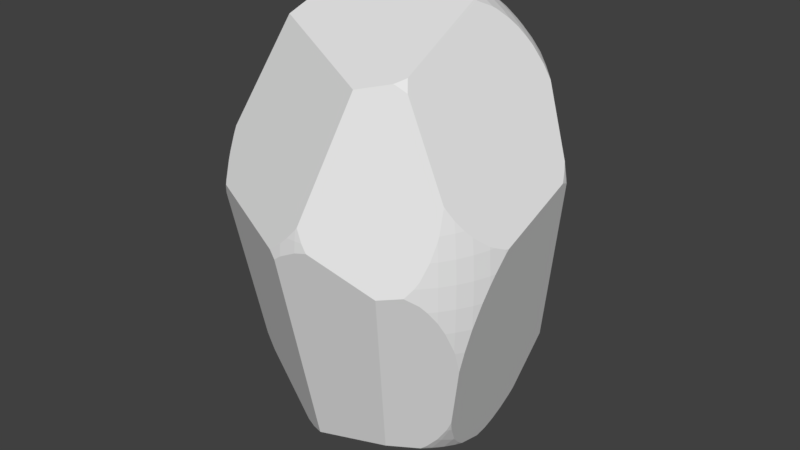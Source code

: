 # Source: Big_Rock_1.blend  (saved by Blender 2.79.0; exported with 4.5.12 LTS)
import bpy
from mathutils import Matrix  # noqa: F401  (used for matrix-valued properties, if any)

bpy.ops.wm.read_factory_settings(use_empty=True)
scene = bpy.context.scene
scene.name = 'Scene'

# ---- collections
col_collection_1 = bpy.data.collections.new('Collection 1'); scene.collection.children.link(col_collection_1)

# ---- materials (node trees are filled in below, after node groups)
mat_material = bpy.data.materials.new('Material')
mat_material.alpha_threshold = 0.0
mat_material.use_transparent_shadow = False
mat_material.roughness = 0.5
mat_material.line_color = (0.0, 0.0, 0.0, 1.0)

# ---- material node trees

# ---- world
world_world = bpy.data.worlds.new('World'); scene.world = world_world
world_world.color = (0.05088, 0.05088, 0.05088)
world_world.use_sun_shadow = False
world_world.sun_shadow_jitter_overblur = 0.0
world_world.cycles.sampling_method = 'MANUAL'

# ---- meshes
me_cube = bpy.data.meshes.new('Cube')
me_cube.from_pydata([(-3.027, 0.1582, -11.95), (-3.797, 0.1582, -11.58), (-5.867, 0.1582, -9.84), (-0.5995, 2.586, -11.95), (4.006, 0.9115, -10.48), (3.27, 1.68, -10.92), (3.951, 1.654, -10.35), (0.1956, 2.575, -11.9), (2.494, 2.463, -11.14), (3.203, 2.416, -10.69), (3.869, 2.374, -10.14), (4.216, -3.325, -8.912), (-1.407, 1.783, -12.17), (-1.395, 2.575, -11.9), (-2.207, 1.765, -12.01), (-2.181, 2.548, -11.75), (-3.016, 0.9532, -11.9), (-2.989, 1.74, -11.75), (-3.782, 0.9387, -11.53), (-4.515, 0.9242, -11.06), (-5.205, 0.9115, -10.48), (-0.5995, 2.586, 11.81), (-0.5995, 3.355, 11.44), (-0.5995, 4.091, 10.97), (0.1956, 2.575, 11.76), (0.181, 3.341, 11.39), (0.1665, 4.073, 10.92), (0.982, 2.548, 11.61), (0.9525, 3.305, 11.25), (0.9225, 4.028, 10.78), (1.79, 1.74, 11.61), (1.751, 2.509, 11.36), (1.706, 3.252, 11.0), (1.658, 3.961, 10.55), (2.547, 1.71, 11.25), (2.494, 2.463, 11.0), (2.432, 3.189, 10.66), (2.364, 3.879, 10.23), (2.303, 4.524, 9.709), (3.203, 2.416, 10.55), (3.121, 3.122, 10.23), (3.03, 3.788, 9.836), (2.946, 4.407, 9.351), (3.767, 3.061, 9.709), (3.65, 3.704, 9.351), (3.537, 4.295, 8.919), (4.216, 3.642, 8.773), (4.067, 4.205, 8.409), (-3.782, 0.9387, 11.39), (-4.515, 0.9242, 10.92), (-2.989, 1.74, 11.61), (-3.746, 1.71, 11.25), (-4.469, 1.68, 10.78), (-1.395, 2.575, 11.76), (-2.181, 2.548, 11.61), (-2.95, 2.509, 11.36), (-3.693, 2.463, 11.0), (-4.402, 2.416, 10.55), (-1.38, 3.341, 11.39), (-2.151, 3.305, 11.25), (-2.905, 3.252, 11.0), (-3.631, 3.189, 10.66), (-4.32, 3.122, 10.23), (-4.966, 3.061, 9.709), (-1.365, 4.073, 10.92), (-2.121, 4.028, 10.78), (6.591, -3.774, -0.06944), (6.213, -4.468, -0.06944), (5.766, -5.11, -0.06944), (6.844, 2.509, 3.539), (6.869, -3.025, 1.129), (6.56, -3.757, 1.106), (6.183, -4.447, 1.087), (5.738, -5.087, 1.073), (6.773, -2.988, 2.313), (6.469, -3.712, 2.267), (6.098, -4.393, 2.226), (5.659, -5.024, 2.197), (5.959, -4.311, 3.332), (6.56, -3.757, -1.245), (5.162, -3.325, -7.46), (6.183, -4.447, -1.226), (0.2083, -7.723, 2.425), (-6.733, -2.027, -7.874), (-6.565, -2.7, -7.683), (-6.361, -3.325, -7.46), (-7.158, -4.311, 3.332), (-6.733, -4.927, 3.284), (-7.158, 4.627, 3.332), (4.897, -2.681, -8.506), (4.722, -3.299, -8.237), (5.226, -5.667, 1.067), (4.722, 3.616, 8.099), (-0.5995, 4.469, 10.65), (0.1596, 4.447, 10.61), (0.905, 4.478, 10.4), (1.621, 4.557, 10.06), (2.29, 4.698, 9.528), (2.893, 4.887, 8.862), (1.829, 4.595, 9.908), (-1.357, 4.548, 10.52), (-0.5995, 2.221, 11.94), (0.2022, 2.161, 11.9), (2.656, 0.9373, 11.35), (1.489, 1.75, 11.71), (1.001, 1.959, 11.81), (1.795, 1.592, 11.64), (2.58, 1.011, 11.38), (-4.35, 0.1582, 11.09), (-1.402, 2.138, 11.91), (-3.736, 0.9396, 11.42), (-2.202, 1.915, 11.82), (-2.553, 1.754, 11.76), (-2.997, 1.51, 11.65), (-3.783, 0.8932, 11.4), (2.913, -4.392, 9.044), (3.167, -4.049, 9.189), (-0.5995, -7.837, 1.472), (0.2123, -7.769, 1.873), (4.276, 0.1582, -10.26), (0.2012, 2.223, -12.02), (3.79, 0.9154, -10.66), (0.9913, 2.263, -11.84), (2.868, 1.697, -11.18), (1.769, 2.15, -11.61), (2.535, 1.884, -11.33), (3.287, 1.409, -10.97), (4.014, 0.6233, -10.5), (4.572, -2.025, -9.367), (4.418, -2.698, -9.151), (4.154, -3.332, -8.976), (4.281, -3.045, -9.053), (-2.908, 0.1582, -11.99), (-3.024, -0.05914, -11.94), (-2.551, -4.341, -10.21), (-0.5995, 2.028, -12.14), (-1.409, 1.65, -12.19), (-2.284, 0.965, -12.15), (-1.155, 1.786, -12.18), (-2.223, 1.026, -12.15), (2.89, 0.9326, 11.2), (3.174, 1.684, 10.84), (3.577, 2.392, 10.24), (4.122, 3.034, 9.337), (3.255, 1.848, 10.73), (3.818, 2.718, 9.853), (4.318, 3.2, 8.995), (3.229, -4.037, 9.144), (6.916, 2.178, 3.564), (6.759, 2.492, 3.962), (6.85, -2.74, 2.328), (7.03, -2.237, 2.111), (6.157, -3.944, 3.367), (6.754, -2.982, 2.452), (5.583, -4.484, 4.354), (6.368, -3.667, 3.026), (5.866, -4.26, 3.857), (4.769, 3.449, 8.171), (3.2, -3.987, 9.216), (2.833, 0.7155, 11.25), (-4.51, 0.1582, 10.98), (-4.56, 0.9233, 10.88), (-4.675, 1.672, 10.61), (-4.846, 2.388, 10.18), (-5.077, 3.053, 9.593), (-4.526, 0.4261, 10.95), (-4.997, 2.85, 9.798), (-7.291, -4.065, 3.355), (-6.906, -4.303, 4.375), (-7.032, -4.242, 4.04), (-7.418, 4.146, 3.378), (-4.515, -0.1478, 10.96), (-0.5995, -7.787, 2.07), (0.203, -7.652, 2.928), (-0.2301, -7.741, 2.431), (-6.581, -5.099, 3.279), (-6.762, -4.514, 4.351), (-6.672, -4.881, 3.66), (-6.319, -5.561, 2.519), (-4.848, -2.454, 9.964), (-6.776, -4.329, 4.721), (-6.876, -2.037, -7.555), (-2.859, 3.933, 10.57), (-3.594, 3.562, 10.43), (-2.804, 3.966, 10.57), (-4.298, 3.284, 10.14), (-4.958, 3.106, 9.685), (-6.986, 4.877, 3.312), (-7.064, 4.576, 3.86), (-2.106, 4.439, 10.44), (-1.857, 4.636, 10.33), (-7.083, 4.366, 4.285), (-5.096, 3.089, 9.544), (3.485, 4.602, 8.624), (6.808, 2.625, 3.528), (4.956, 3.629, 7.686), (4.65, 3.824, 7.988), (3.008, 4.934, 8.701), (5.119, 3.527, 7.499), (6.613, 2.706, 4.311), (4.282, 0.1582, -10.25), (4.197, 0.9087, -10.28), (4.147, 1.648, -10.14), (4.129, 2.361, -9.861), (4.142, 3.033, -9.456), (4.745, -2.021, -9.132), (6.863, 2.513, 3.402), (6.766, -3.359, -0.06944), (6.953, -2.758, 1.136), (6.882, -3.03, 0.655), (6.564, -3.748, -1.245), (6.346, -3.937, -2.392), (4.973, -2.684, -8.372), (6.557, -3.756, -1.281), (5.298, -3.348, -7.146), (5.206, -3.19, -7.509), (4.924, -2.559, -8.547), (4.608, -1.531, -9.544), (4.287, 0.1261, -10.24), (7.05, -2.242, 1.87), (7.073, -2.056, 2.076), (6.929, 2.142, 3.528), (6.839, 2.617, 3.339), (4.122, -3.68, -8.683), (5.468, -5.447, -0.06944), (5.931, -4.81, -1.218), (6.127, -4.34, -2.368), (6.11, -4.401, -2.201), (5.752, -5.098, -0.6341), (5.11, -3.448, -7.411), (4.644, -3.525, -8.118), (5.244, -5.685, 0.2549), (2.465, -4.654, -8.886), (3.863, -3.783, -8.876), (5.367, -3.452, -6.867), (6.13, -4.004, -3.468), (2.907, -4.45, 8.984), (5.437, -5.276, 2.192), (5.577, -4.865, 3.289), (5.531, -4.561, 4.345), (5.561, -4.948, 3.046), (5.058, -5.815, 1.069), (0.5478, -7.679, 2.413), (5.207, -5.648, 1.367), (2.833, -4.48, 9.007), (0.7921, -7.682, 2.006), (5.509, -4.527, 4.49), (3.426, -4.28, 8.685), (1.439, -5.289, 8.673), (0.2735, -7.628, 3.027), (3.72, -6.69, 0.4288), (4.746, -6.11, 0.6283), (-2.811, -4.389, -10.05), (-6.346, -3.36, -7.446), (-6.378, -5.567, 2.186), (-0.9521, -7.844, 1.206), (-2.164, -4.704, -9.984), (-6.349, -5.591, 2.23), (-6.228, -5.675, 2.351), (-1.236, -7.801, 1.584), (-1.205, -5.247, -9.549), (-6.839, -2.73, -7.067), (-6.581, -3.362, -6.951), (-7.205, -4.339, 2.956), (-6.847, -5.015, 2.296), (-7.378, -3.977, 3.127), (-8.084, -1.883, 1.33), (-6.851, -2.703, -7.064), (-6.808, -5.08, 2.196), (-6.649, -5.328, 1.691), (-6.579, -3.367, -6.948), (-6.072, 0.1582, -9.563), (-6.602, -1.314, -8.469), (-6.788, -1.713, -7.94), (-7.243, 4.786, 2.223), (-7.283, 4.701, 2.335), (-7.559, 4.006, 2.994), (-6.888, -1.891, -7.616), (-8.217, -0.6181, 1.03), (-7.207, 4.838, 2.22), (-3.289, 6.876, 3.705), (-6.909, 5.061, 3.014), (-0.3206, 7.936, 0.03139), (-7.223, 4.824, 2.161), (0.1941, 2.655, -11.86), (0.983, 2.518, -11.76), (0.75, 2.556, -11.79), (1.752, 2.484, -11.5), (1.922, 2.498, -11.41), (2.486, 2.557, -11.1), (3.165, 2.74, -10.54), (3.772, 3.025, -9.864), (-0.5995, 2.902, -11.8), (-1.382, 3.251, -11.58), (-1.525, 3.334, -11.51), (3.817, 3.057, -9.795), (4.539, 4.981, -6.544), (4.165, 3.37, -9.175), (0.2555, 7.819, -3.887), (-5.225, 0.9112, -10.46), (-3.493, 1.72, -11.51), (-2.171, 2.799, -11.63), (-2.447, 2.534, -11.66), (-2.971, 2.093, -11.63), (-1.69, 3.326, -11.47), (-3.753, 1.553, -11.42), (-4.5, 1.171, -11.01), (-5.205, 0.9148, -10.48), (-5.847, 0.8109, -9.803), (-5.895, 0.8131, -9.738), (-6.167, 4.753, -3.596), (-1.76, 6.573, -6.612), (-1.629, 3.407, -11.43), (-4.175, 0.1582, -11.34), (-5.541, 0.1582, -10.19), (-3.794, -0.00445, -11.57), (-2.753, -4.318, -10.15), (-5.862, -0.006939, -9.831), (-4.53, 0.2712, -11.1), (-5.222, 0.2744, -10.52), (-6.552, -1.314, -8.556), (-6.564, -2.023, -8.169), (-6.426, -2.694, -7.928), (-6.152, -3.313, -7.83), (-2.663, -4.192, -10.3), (-3.197, -0.4703, -11.83), (-2.813, -4.364, -10.08), (-6.104, -3.383, -7.833), (-2.84, -4.377, -10.05), (-6.485, -1.034, -8.761), (-6.288, -0.5152, -9.202)], [], [(127, 121, 4), (126, 123, 5), (126, 5, 6, 4, 121), (135, 3, 7, 120), (125, 8, 9, 5, 123), (5, 9, 10, 6), (288, 289, 8), (130, 131, 11), (217, 205, 128), (129, 89, 90, 11, 131), (132, 133, 0), (314, 317, 2), (324, 134, 316), (138, 136, 12), (138, 12, 13, 3, 135), (136, 139, 14, 12), (12, 14, 15, 13), (132, 0, 16, 137), (137, 16, 17, 14, 139), (0, 1, 18, 16), (318, 313, 315, 325, 324, 316, 326, 328, 327, 323, 322, 321, 320, 329, 330, 317, 314, 319), (305, 306, 307, 299, 308, 309, 310, 311, 312, 304, 301, 302, 303, 300), (318, 319, 20, 19), (101, 102, 24, 21), (21, 24, 25, 22), (22, 25, 26, 23), (102, 105, 27, 24), (24, 27, 28, 25), (25, 28, 29, 26), (104, 106, 30), (104, 30, 31, 27, 105), (27, 31, 32, 28), (28, 32, 33, 29), (106, 107, 34, 30), (30, 34, 35, 31), (31, 35, 36, 32), (32, 36, 37, 33), (99, 38, 97), (159, 140, 103), (35, 39, 40, 36), (36, 40, 41, 37), (37, 41, 42, 38), (144, 142, 39), (40, 43, 44, 41), (41, 44, 45, 42), (145, 143, 43), (44, 46, 47, 45), (146, 157, 92, 46), (114, 110, 48), (165, 49, 161), (113, 112, 50), (113, 50, 51, 48, 110), (48, 51, 52, 49), (101, 21, 53, 109), (109, 53, 54, 111), (111, 54, 55, 50, 112), (50, 55, 56, 51), (51, 56, 57, 52), (21, 22, 58, 53), (53, 58, 59, 54), (54, 59, 60, 55), (55, 60, 61, 56), (56, 61, 62, 57), (166, 63, 164), (22, 23, 64, 58), (58, 64, 65, 59), (158, 116, 147), (148, 69, 149), (198, 195, 92, 157), (195, 196, 92), (209, 208, 70), (209, 70, 71, 66, 207), (66, 71, 72, 67), (67, 72, 73, 68), (70, 74, 75, 71), (71, 75, 76, 72), (72, 76, 77, 73), (150, 153, 74), (152, 156, 78), (216, 212, 89), (207, 66, 79, 210), (210, 79, 213), (215, 214, 80), (215, 80, 90, 89, 212), (66, 67, 81, 79), (234, 229, 80, 214), (174, 82, 173), (246, 247, 236, 244, 248, 249, 242, 245, 250, 251, 241, 243, 237, 240, 238, 239), (251, 231, 91, 241), (241, 91, 243), (258, 178, 257), (277, 273, 83, 181), (262, 85, 253, 270), (268, 264, 263, 265, 266, 267, 261, 262, 270, 269), (167, 86, 169), (263, 264, 87, 86), (269, 254, 268), (283, 274, 279), (38, 42, 98, 97), (33, 37, 38, 99, 96), (29, 33, 96, 95), (26, 29, 95, 94), (23, 26, 94, 93), (23, 93, 100, 64), (74, 153, 155, 75), (75, 155, 152, 78, 76), (219, 151, 150, 74, 70, 208), (219, 220, 151), (221, 206, 69, 148), (43, 143, 146, 46, 44), (39, 142, 145, 43, 40), (34, 141, 144, 39, 35), (103, 140, 141, 34, 107), (275, 276, 170, 88), (265, 263, 86, 167), (57, 62, 63, 166, 163), (52, 57, 163, 162), (49, 52, 162, 161), (114, 48, 49, 165, 160, 108), (108, 160, 171), (248, 244, 115, 116, 158, 159, 103, 107, 106, 104, 105, 102, 101, 109, 111, 112, 113, 110, 114, 108, 171, 179), (168, 176, 180), (86, 87, 177, 176, 168, 169), (87, 175, 177), (117, 118, 82, 174, 172), (64, 100, 190, 189, 65), (170, 191, 188, 88), (88, 188, 187), (63, 186, 192, 164), (62, 185, 186, 63), (65, 189, 184), (61, 183, 185, 62), (59, 65, 184, 182, 60), (60, 182, 183, 61), (280, 190, 100, 93, 94, 95, 96, 99, 97, 98, 197, 282), (69, 194, 199, 149), (206, 222, 194, 69), (42, 45, 193, 197, 98), (46, 92, 196, 47), (45, 47, 193), (128, 205, 216, 89, 129), (295, 297, 204), (6, 10, 203, 202), (4, 6, 202, 201), (127, 4, 201, 200, 119), (119, 200, 218), (80, 229, 230, 90), (211, 226, 235), (79, 81, 227, 226, 211, 213), (67, 68, 228, 225, 81), (81, 225, 227), (68, 73, 91, 231, 224), (68, 224, 228), (130, 11, 223, 233), (11, 90, 230, 223), (224, 231, 251, 250, 232, 233, 223, 230, 229, 234, 235, 226, 227, 225, 228), (258, 259, 172, 174, 173, 249, 248, 179, 180, 176, 177, 175, 178), (220, 221, 148, 149, 199, 198, 157, 146, 143, 145, 142, 144, 141, 140, 159, 158, 147, 247, 246, 154, 156, 152, 155, 153, 150, 151), (255, 260, 232, 250, 245, 118, 117), (118, 245, 242, 82), (82, 242, 249, 173), (154, 246, 239), (76, 78, 238, 240, 77), (78, 156, 154, 239, 238), (73, 77, 237, 243, 91), (77, 240, 237), (115, 244, 236), (115, 236, 247, 147, 116), (117, 172, 259, 255), (268, 254, 257, 178, 175, 87, 264), (261, 84, 85, 262), (326, 252, 328), (181, 83, 84, 261, 267), (267, 266, 278, 277, 181), (161, 162, 163, 166, 164, 192, 191, 170, 276, 278, 266, 265, 167, 169, 168, 180, 179, 171, 160, 165), (183, 182, 184, 189, 190, 280, 281, 187, 188, 191, 192, 186, 185), (275, 88, 187, 281, 279, 274), (311, 310, 283, 279, 281, 280, 282, 298), (213, 211, 235, 234, 214, 215, 212, 216, 205, 217, 218, 200, 201, 202, 203, 204, 297, 296, 222, 206, 221, 220, 219, 208, 209, 207, 210), (222, 296, 298, 282, 197, 193, 47, 196, 195, 198, 199, 194), (3, 13, 293, 292), (10, 291, 295, 204, 203), (9, 290, 291, 10), (8, 289, 290, 9), (124, 287, 288, 8, 125), (120, 7, 286, 285, 122), (122, 285, 287, 124), (3, 292, 284, 7), (7, 284, 286), (292, 293, 294, 312, 311, 298, 296, 297, 295, 291, 290, 289, 288, 287, 285, 286, 284), (2, 271, 309, 308), (19, 20, 307, 306), (18, 19, 306, 305), (294, 304, 312), (14, 17, 303, 302, 15), (15, 302, 301), (13, 15, 301, 304, 294, 293), (16, 18, 305, 300, 17), (17, 300, 303), (314, 2, 308, 299, 20, 319), (20, 299, 307), (275, 274, 283, 310, 309, 271, 330, 329, 272, 273, 277, 278, 276), (255, 259, 258, 257, 254, 269, 270, 253, 327, 328, 252, 256, 260), (130, 233, 232, 260, 256, 134, 324, 325, 133, 132, 137, 139, 136, 138, 135, 120, 122, 124, 125, 123, 126, 121, 127, 119, 218, 217, 128, 129, 131), (85, 323, 327, 253), (84, 322, 323, 85), (83, 321, 322, 84), (272, 329, 320), (272, 320, 321, 83, 273), (2, 317, 330, 271), (256, 252, 326, 316, 134), (0, 133, 325, 315, 1), (1, 315, 313), (1, 313, 318, 19, 18)])
_uv = me_cube.uv_layers.new(name='UVMap')
_uv.uv.foreach_set('vector', [0.8698, 0.03348, 0.8765, 0.02707, 0.8776, 0.03297, 0.8874, 0.01483, 0.8932, 0.006265, 0.8948, 0.01521, 0.8874, 0.01483, 0.8948, 0.01521, 0.8979, 0.03379, 0.8776, 0.03297, 0.8765, 0.02707, 0.4788, 0.7304, 0.4793, 0.7462, 0.46, 0.7456, 0.4595, 0.7356, 0.8968, 0.0, 0.9129, 0.002888, 0.9151, 0.01858, 0.8948, 0.01521, 0.8932, 0.006265, 0.8948, 0.01521, 0.9151, 0.01858, 0.9176, 0.03667, 0.8979, 0.03379, 0.4222, 0.7448, 0.4113, 0.7476, 0.4109, 0.7448, 0.7672, 0.08712, 0.7752, 0.0848, 0.7678, 0.0891, 0.816, 0.06861, 0.8042, 0.08176, 0.8029, 0.0747, 0.7848, 0.08179, 0.7885, 0.1012, 0.7719, 0.1094, 0.7678, 0.0891, 0.7752, 0.0848, 0.5433, 0.683, 0.5473, 0.6776, 0.5467, 0.6833, 0.6287, 0.694, 0.641, 0.6917, 0.6406, 0.696, 0.5673, 0.5757, 0.5658, 0.5721, 0.5714, 0.5731, 0.4929, 0.7241, 0.4995, 0.7206, 0.4994, 0.7243, 0.4929, 0.7241, 0.4994, 0.7243, 0.4998, 0.7467, 0.4793, 0.7462, 0.4788, 0.7304, 0.4995, 0.7206, 0.522, 0.7048, 0.5212, 0.7252, 0.4994, 0.7243, 0.4994, 0.7243, 0.5212, 0.7252, 0.5212, 0.7473, 0.4998, 0.7467, 0.5433, 0.683, 0.5467, 0.6833, 0.5448, 0.7047, 0.5238, 0.7032, 0.5238, 0.7032, 0.5448, 0.7047, 0.5436, 0.7264, 0.5212, 0.7252, 0.522, 0.7048, 0.5467, 0.6833, 0.5699, 0.6857, 0.568, 0.7067, 0.5448, 0.7047, 0.5932, 0.6917, 0.5821, 0.6872, 0.5704, 0.6814, 0.554, 0.6673, 0.5673, 0.5757, 0.5714, 0.5731, 0.5738, 0.5723, 0.5749, 0.5721, 0.6778, 0.6122, 0.6789, 0.6141, 0.683, 0.6302, 0.682, 0.647, 0.6756, 0.6638, 0.671, 0.6702, 0.6599, 0.6816, 0.641, 0.6917, 0.6287, 0.694, 0.6168, 0.6952, 0.5669, 0.7236, 0.5909, 0.716, 0.615, 0.7124, 0.6158, 0.7125, 0.6387, 0.7136, 0.6406, 0.714, 0.703, 0.8502, 0.5551, 0.8802, 0.5084, 0.7714, 0.5098, 0.7691, 0.5216, 0.7546, 0.5288, 0.7476, 0.5435, 0.7364, 0.5589, 0.7274, 0.5932, 0.6917, 0.6168, 0.6952, 0.6151, 0.7123, 0.5915, 0.7093, 0.2165, 0.9059, 0.1959, 0.9014, 0.2, 0.8906, 0.22, 0.8963, 0.22, 0.8963, 0.2, 0.8906, 0.2071, 0.8687, 0.2268, 0.8743, 0.2268, 0.8743, 0.2071, 0.8687, 0.2135, 0.846, 0.2329, 0.8513, 0.1959, 0.9014, 0.1735, 0.8989, 0.1796, 0.8836, 0.2, 0.8906, 0.2, 0.8906, 0.1796, 0.8836, 0.187, 0.8621, 0.2071, 0.8687, 0.2071, 0.8687, 0.187, 0.8621, 0.1937, 0.8398, 0.2135, 0.846, 0.1587, 0.8986, 0.1491, 0.8988, 0.1507, 0.8952, 0.1587, 0.8986, 0.1507, 0.8952, 0.159, 0.8753, 0.1796, 0.8836, 0.1735, 0.8989, 0.1796, 0.8836, 0.159, 0.8753, 0.1668, 0.8544, 0.187, 0.8621, 0.187, 0.8621, 0.1668, 0.8544, 0.1738, 0.8327, 0.1937, 0.8398, 0.1491, 0.8988, 0.1222, 0.9017, 0.1301, 0.8851, 0.1507, 0.8952, 0.1507, 0.8952, 0.1301, 0.8851, 0.1386, 0.8658, 0.159, 0.8753, 0.159, 0.8753, 0.1386, 0.8658, 0.1467, 0.8456, 0.1668, 0.8544, 0.1668, 0.8544, 0.1467, 0.8456, 0.154, 0.8248, 0.1738, 0.8327, 0.1737, 0.8081, 0.1604, 0.8033, 0.1618, 0.7969, 0.1121, 0.9041, 0.1129, 0.8984, 0.1194, 0.9022, 0.1386, 0.8658, 0.1186, 0.855, 0.127, 0.8357, 0.1467, 0.8456, 0.1467, 0.8456, 0.127, 0.8357, 0.1349, 0.816, 0.154, 0.8248, 0.154, 0.8248, 0.1349, 0.816, 0.1417, 0.7959, 0.1604, 0.8033, 0.1119, 0.8694, 0.1078, 0.8481, 0.1186, 0.855, 0.127, 0.8357, 0.1081, 0.8244, 0.1165, 0.806, 0.1349, 0.816, 0.1349, 0.816, 0.1165, 0.806, 0.1239, 0.7875, 0.1417, 0.7959, 0.1037, 0.8335, 0.09745, 0.8167, 0.1081, 0.8244, 0.1165, 0.806, 0.09937, 0.7944, 0.1077, 0.7778, 0.1239, 0.7875, 0.09295, 0.8065, 0.08099, 0.7853, 0.08368, 0.7809, 0.09937, 0.7944, 0.2865, 0.006954, 0.2881, 0.006536, 0.2876, 0.007477, 0.2667, 0.01943, 0.2792, 0.02511, 0.2786, 0.0264, 0.2669, 0.9319, 0.259, 0.9255, 0.269, 0.9264, 0.3086, 0.0, 0.3141, 0.003302, 0.3061, 0.01843, 0.2876, 0.007477, 0.2881, 0.006536, 0.2876, 0.007477, 0.3061, 0.01843, 0.2973, 0.03565, 0.2792, 0.02511, 0.2165, 0.9059, 0.22, 0.8963, 0.2393, 0.9009, 0.2353, 0.9124, 0.2353, 0.9124, 0.2393, 0.9009, 0.2578, 0.9042, 0.2523, 0.9209, 0.2523, 0.9209, 0.2578, 0.9042, 0.2754, 0.906, 0.269, 0.9264, 0.259, 0.9255, 0.3141, 0.003302, 0.3315, 0.01669, 0.3233, 0.03129, 0.3061, 0.01843, 0.3061, 0.01843, 0.3233, 0.03129, 0.3143, 0.04788, 0.2973, 0.03565, 0.22, 0.8963, 0.2268, 0.8743, 0.2458, 0.8789, 0.2393, 0.9009, 0.2393, 0.9009, 0.2458, 0.8789, 0.2638, 0.8823, 0.2578, 0.9042, 0.2578, 0.9042, 0.2638, 0.8823, 0.2809, 0.8845, 0.2754, 0.906, 0.3315, 0.01669, 0.3475, 0.0321, 0.339, 0.04599, 0.3233, 0.03129, 0.3233, 0.03129, 0.339, 0.04599, 0.3298, 0.06167, 0.3143, 0.04788, 0.3154, 0.07531, 0.3202, 0.07923, 0.3183, 0.0829, 0.2268, 0.8743, 0.2329, 0.8513, 0.2514, 0.8559, 0.2458, 0.8789, 0.2458, 0.8789, 0.2514, 0.8559, 0.269, 0.8596, 0.2638, 0.8823, 0.4559, 0.02864, 0.4568, 0.02948, 0.4552, 0.03071, 0.9589, 0.4148, 0.9676, 0.4127, 0.9679, 0.4235, 0.07032, 0.7706, 0.07628, 0.7725, 0.08368, 0.7809, 0.08099, 0.7853, 0.07628, 0.7725, 0.08726, 0.7753, 0.08368, 0.7809, 0.81, 0.3545, 0.8189, 0.3667, 0.8114, 0.3669, 0.81, 0.3545, 0.8114, 0.3669, 0.7905, 0.3671, 0.787, 0.3362, 0.7988, 0.3358, 0.787, 0.3362, 0.7905, 0.3671, 0.7705, 0.3669, 0.767, 0.3366, 0.767, 0.3366, 0.7705, 0.3669, 0.7517, 0.3663, 0.7481, 0.3364, 0.8114, 0.3669, 0.8152, 0.3976, 0.7945, 0.3972, 0.7905, 0.3671, 0.7905, 0.3671, 0.7945, 0.3972, 0.7748, 0.3964, 0.7705, 0.3669, 0.7705, 0.3669, 0.7748, 0.3964, 0.7562, 0.3955, 0.7517, 0.3663, 0.8222, 0.3976, 0.8157, 0.4012, 0.8152, 0.3976, 0.7901, 0.4254, 0.7819, 0.4379, 0.7795, 0.4247, 0.7918, 0.09985, 0.789, 0.1051, 0.7885, 0.1012, 0.7988, 0.3358, 0.787, 0.3362, 0.7842, 0.3049, 0.7845, 0.3049, 0.7845, 0.3049, 0.7842, 0.3049, 0.7842, 0.304, 0.7784, 0.1307, 0.7754, 0.1413, 0.7748, 0.1322, 0.7784, 0.1307, 0.7748, 0.1322, 0.7719, 0.1094, 0.7885, 0.1012, 0.789, 0.1051, 0.787, 0.3362, 0.767, 0.3366, 0.7644, 0.3058, 0.7842, 0.3049, 0.7736, 0.1494, 0.7714, 0.1337, 0.7748, 0.1322, 0.7754, 0.1413, 0.5563, 0.2189, 0.5442, 0.2192, 0.5441, 0.2055, 0.3955, 0.1588, 0.4502, 0.0438, 0.4644, 0.03584, 0.4664, 0.03527, 0.5054, 0.04544, 0.5421, 0.2028, 0.5349, 0.2196, 0.5284, 0.2308, 0.4483, 0.2726, 0.4197, 0.2664, 0.4107, 0.254, 0.4063, 0.2456, 0.3993, 0.2226, 0.3952, 0.1988, 0.3946, 0.1921, 0.395, 0.1628, 0.4197, 0.2664, 0.4059, 0.2758, 0.406, 0.2538, 0.4107, 0.254, 0.4107, 0.254, 0.406, 0.2538, 0.4063, 0.2456, 0.719, 0.2125, 0.7213, 0.2076, 0.7223, 0.2154, 0.6958, 0.6535, 0.6893, 0.6565, 0.6894, 0.6485, 0.6965, 0.6499, 0.6993, 0.6175, 0.6881, 0.6158, 0.688, 0.6149, 0.6992, 0.6174, 0.03691, 0.1894, 0.03926, 0.1881, 0.06039, 0.1828, 0.07018, 0.184, 0.1035, 0.2537, 0.01437, 0.4307, 0.01372, 0.4304, 0.0001045, 0.419, 0.0, 0.4188, 0.02697, 0.1973, 0.07044, 0.177, 0.0647, 0.1738, 0.07343, 0.1568, 0.06039, 0.1828, 0.03926, 0.1881, 0.05091, 0.1648, 0.0647, 0.1738, 0.02697, 0.1973, 0.02675, 0.1808, 0.03691, 0.1894, 0.2856, 0.2944, 0.2851, 0.2928, 0.2865, 0.2931, 0.1604, 0.8033, 0.1417, 0.7959, 0.1461, 0.7784, 0.1618, 0.7969, 0.1738, 0.8327, 0.154, 0.8248, 0.1604, 0.8033, 0.1737, 0.8081, 0.1791, 0.8126, 0.1937, 0.8398, 0.1738, 0.8327, 0.1791, 0.8126, 0.1974, 0.8245, 0.2135, 0.846, 0.1937, 0.8398, 0.1974, 0.8245, 0.2164, 0.8332, 0.2329, 0.8513, 0.2135, 0.846, 0.2164, 0.8332, 0.2356, 0.8384, 0.2329, 0.8513, 0.2356, 0.8384, 0.2547, 0.8396, 0.2514, 0.8559, 0.8152, 0.3976, 0.8157, 0.4012, 0.7974, 0.4166, 0.7945, 0.3972, 0.7945, 0.3972, 0.7974, 0.4166, 0.7901, 0.4254, 0.7795, 0.4247, 0.7748, 0.3964, 0.8352, 0.3849, 0.8359, 0.3911, 0.8222, 0.3976, 0.8152, 0.3976, 0.8114, 0.3669, 0.8189, 0.3667, 0.8352, 0.3849, 0.8408, 0.3898, 0.8359, 0.3911, 0.9579, 0.414, 0.9674, 0.4091, 0.9676, 0.4127, 0.9589, 0.4148, 0.1081, 0.8244, 0.09745, 0.8167, 0.09295, 0.8065, 0.09937, 0.7944, 0.1165, 0.806, 0.1186, 0.855, 0.1078, 0.8481, 0.1037, 0.8335, 0.1081, 0.8244, 0.127, 0.8357, 0.1301, 0.8851, 0.1126, 0.8751, 0.1119, 0.8694, 0.1186, 0.855, 0.1386, 0.8658, 0.1194, 0.9022, 0.1129, 0.8984, 0.1126, 0.8751, 0.1301, 0.8851, 0.1222, 0.9017, 0.2837, 0.2897, 0.2705, 0.2697, 0.2782, 0.2608, 0.2914, 0.2645, 0.07018, 0.184, 0.06039, 0.1828, 0.0647, 0.1738, 0.07044, 0.177, 0.3143, 0.04788, 0.3298, 0.06167, 0.3202, 0.07923, 0.3154, 0.07531, 0.3079, 0.06026, 0.2973, 0.03565, 0.3143, 0.04788, 0.3079, 0.06026, 0.2945, 0.04148, 0.2792, 0.02511, 0.2973, 0.03565, 0.2945, 0.04148, 0.2786, 0.0264, 0.2865, 0.006954, 0.2876, 0.007477, 0.2792, 0.02511, 0.2667, 0.01943, 0.2603, 0.01584, 0.2621, 0.01196, 0.2621, 0.01196, 0.2603, 0.01584, 0.2523, 0.01341, 0.06986, 0.9978, 0.04563, 0.9772, 0.04479, 0.9754, 0.04288, 0.9689, 0.04286, 0.9678, 0.1121, 0.9041, 0.1194, 0.9022, 0.1222, 0.9017, 0.1491, 0.8988, 0.1587, 0.8986, 0.1735, 0.8989, 0.1959, 0.9014, 0.2165, 0.9059, 0.2353, 0.9124, 0.2523, 0.9209, 0.259, 0.9255, 0.2669, 0.9319, 0.2779, 0.9449, 0.2785, 0.9458, 0.2831, 0.96, 0.2833, 0.9654, 0.262, 1.0, 0.07554, 0.1472, 0.07074, 0.1443, 0.07866, 0.1376, 0.0647, 0.1738, 0.05091, 0.1648, 0.05573, 0.1559, 0.07074, 0.1443, 0.07554, 0.1472, 0.07343, 0.1568, 0.05091, 0.1648, 0.04729, 0.1618, 0.05573, 0.1559, 0.5669, 0.2447, 0.5445, 0.2342, 0.5442, 0.2192, 0.5563, 0.2189, 0.5666, 0.2285, 0.2514, 0.8559, 0.2547, 0.8396, 0.2672, 0.838, 0.2717, 0.8454, 0.269, 0.8596, 0.2782, 0.2608, 0.2937, 0.2388, 0.2953, 0.2507, 0.2914, 0.2645, 0.2914, 0.2645, 0.2953, 0.2507, 0.2985, 0.2659, 0.3202, 0.07923, 0.3211, 0.08019, 0.3187, 0.08458, 0.3183, 0.0829, 0.3298, 0.06167, 0.3332, 0.06538, 0.3211, 0.08019, 0.3202, 0.07923, 0.269, 0.8596, 0.2717, 0.8454, 0.2843, 0.8619, 0.339, 0.04599, 0.3466, 0.05489, 0.3332, 0.06538, 0.3298, 0.06167, 0.2638, 0.8823, 0.269, 0.8596, 0.2843, 0.8619, 0.2853, 0.863, 0.2809, 0.8845, 0.2809, 0.8845, 0.2853, 0.863, 0.2989, 0.8734, 0.2967, 0.8851, 0.2989, 0.6949, 0.2672, 0.838, 0.2547, 0.8396, 0.2356, 0.8384, 0.2164, 0.8332, 0.1974, 0.8245, 0.1791, 0.8126, 0.1737, 0.8081, 0.1618, 0.7969, 0.1461, 0.7784, 0.1431, 0.7741, 0.2213, 0.5948, 0.9676, 0.4127, 0.9706, 0.4118, 0.9742, 0.4313, 0.9679, 0.4235, 0.9674, 0.4091, 0.9699, 0.407, 0.9706, 0.4118, 0.9676, 0.4127, 0.1417, 0.7959, 0.1239, 0.7875, 0.1273, 0.7767, 0.1431, 0.7741, 0.1461, 0.7784, 0.09937, 0.7944, 0.08368, 0.7809, 0.08726, 0.7753, 0.1077, 0.7778, 0.1239, 0.7875, 0.1077, 0.7778, 0.1273, 0.7767, 0.8029, 0.0747, 0.8042, 0.08176, 0.7918, 0.09985, 0.7885, 0.1012, 0.7848, 0.08179, 0.9369, 0.04322, 0.9481, 0.06036, 0.9382, 0.05392, 0.8979, 0.03379, 0.9176, 0.03667, 0.9189, 0.0453, 0.8989, 0.04031, 0.8776, 0.03297, 0.8979, 0.03379, 0.8989, 0.04031, 0.8787, 0.03935, 0.8698, 0.03348, 0.8776, 0.03297, 0.8787, 0.03935, 0.8587, 0.04279, 0.8587, 0.04259, 0.8587, 0.04259, 0.8587, 0.04279, 0.8579, 0.04314, 0.7748, 0.1322, 0.7714, 0.1337, 0.7659, 0.1129, 0.7719, 0.1094, 0.7756, 0.2741, 0.764, 0.275, 0.7702, 0.2448, 0.7842, 0.3049, 0.7644, 0.3058, 0.7628, 0.2795, 0.764, 0.275, 0.7756, 0.2741, 0.7842, 0.304, 0.767, 0.3366, 0.7481, 0.3364, 0.7469, 0.3213, 0.7537, 0.3059, 0.7644, 0.3058, 0.7644, 0.3058, 0.7537, 0.3059, 0.7628, 0.2795, 0.7481, 0.3364, 0.7517, 0.3663, 0.7343, 0.3655, 0.7317, 0.3442, 0.738, 0.3359, 0.7481, 0.3364, 0.738, 0.3359, 0.7469, 0.3213, 0.7672, 0.08712, 0.7678, 0.0891, 0.7585, 0.09582, 0.7543, 0.08975, 0.7678, 0.0891, 0.7719, 0.1094, 0.7659, 0.1129, 0.7585, 0.09582, 0.3998, 0.2841, 0.4059, 0.2758, 0.4197, 0.2664, 0.4483, 0.2726, 0.486, 0.5182, 0.4471, 0.5167, 0.4398, 0.5114, 0.4251, 0.496, 0.4119, 0.4771, 0.4046, 0.4625, 0.3823, 0.3726, 0.3821, 0.3438, 0.3825, 0.3394, 0.3872, 0.3138, 0.392, 0.2986, 0.719, 0.2125, 0.5843, 0.2413, 0.5666, 0.2285, 0.5563, 0.2189, 0.5441, 0.2055, 0.5421, 0.2028, 0.5054, 0.04544, 0.6747, 0.0, 0.7317, 0.1449, 0.7317, 0.1554, 0.7298, 0.1749, 0.7277, 0.1858, 0.7213, 0.2076, 0.8408, 0.3898, 0.9579, 0.414, 0.9589, 0.4148, 0.9679, 0.4235, 0.9742, 0.4313, 1.0, 0.5054, 0.9985, 0.5216, 0.9925, 0.5419, 0.9883, 0.5505, 0.9801, 0.5636, 0.9715, 0.5737, 0.957, 0.5867, 0.9526, 0.5898, 0.9323, 0.6002, 0.9263, 0.602, 0.7948, 0.5652, 0.7934, 0.5636, 0.7862, 0.5533, 0.7752, 0.4537, 0.7763, 0.4504, 0.7819, 0.4379, 0.7901, 0.4254, 0.7974, 0.4166, 0.8157, 0.4012, 0.8222, 0.3976, 0.8359, 0.3911, 0.5767, 0.2517, 0.5873, 0.5354, 0.486, 0.5182, 0.4483, 0.2726, 0.5284, 0.2308, 0.5445, 0.2342, 0.5669, 0.2447, 0.5445, 0.2342, 0.5284, 0.2308, 0.5349, 0.2196, 0.5442, 0.2192, 0.5442, 0.2192, 0.5349, 0.2196, 0.5421, 0.2028, 0.5441, 0.2055, 0.7763, 0.4504, 0.7752, 0.4537, 0.774, 0.4501, 0.7748, 0.3964, 0.7795, 0.4247, 0.7631, 0.4234, 0.7601, 0.4172, 0.7562, 0.3955, 0.7795, 0.4247, 0.7819, 0.4379, 0.7763, 0.4504, 0.774, 0.4501, 0.7631, 0.4234, 0.7517, 0.3663, 0.7562, 0.3955, 0.7486, 0.395, 0.7356, 0.3732, 0.7343, 0.3655, 0.7562, 0.3955, 0.7601, 0.4172, 0.7486, 0.395, 0.4641, 0.03409, 0.4664, 0.03527, 0.4644, 0.03584, 0.4641, 0.03409, 0.4644, 0.03584, 0.4502, 0.0438, 0.4552, 0.03071, 0.4568, 0.02948, 0.5669, 0.2447, 0.5666, 0.2285, 0.5843, 0.2413, 0.5767, 0.2517, 0.03691, 0.1894, 0.02675, 0.1808, 0.02669, 0.1793, 0.03018, 0.1725, 0.04729, 0.1618, 0.05091, 0.1648, 0.03926, 0.1881, 0.7027, 0.6339, 0.6891, 0.6314, 0.6881, 0.6158, 0.6993, 0.6175, 0.631, 0.5467, 0.6309, 0.546, 0.6317, 0.5459, 0.6965, 0.6499, 0.6894, 0.6485, 0.6891, 0.6314, 0.7027, 0.6339, 0.703, 0.6347, 0.01437, 0.4307, 0.1035, 0.2537, 0.1322, 0.2748, 0.02984, 0.4522, 0.02675, 0.4492, 0.2786, 0.0264, 0.2945, 0.04148, 0.3079, 0.06026, 0.3154, 0.07531, 0.3183, 0.0829, 0.3187, 0.08458, 0.2937, 0.2388, 0.2782, 0.2608, 0.2705, 0.2697, 0.1322, 0.2748, 0.1035, 0.2537, 0.07018, 0.184, 0.07044, 0.177, 0.07343, 0.1568, 0.07554, 0.1472, 0.07866, 0.1376, 0.1832, 0.01628, 0.2523, 0.01341, 0.2603, 0.01584, 0.2667, 0.01943, 0.3466, 0.05489, 0.3611, 0.04876, 0.3622, 0.04863, 0.3767, 0.05012, 0.3821, 0.05235, 0.3722, 0.2432, 0.3009, 0.274, 0.2985, 0.2659, 0.2953, 0.2507, 0.2937, 0.2388, 0.3187, 0.08458, 0.3211, 0.08019, 0.3332, 0.06538, 0.2837, 0.2897, 0.2914, 0.2645, 0.2985, 0.2659, 0.3009, 0.274, 0.2865, 0.2931, 0.2851, 0.2928, 0.2806, 0.4678, 0.238, 0.4189, 0.2856, 0.2944, 0.2865, 0.2931, 0.3009, 0.274, 0.3722, 0.2432, 0.3821, 0.3129, 0.3472, 0.3982, 0.7842, 0.304, 0.7756, 0.2741, 0.7702, 0.2448, 0.7736, 0.1494, 0.7754, 0.1413, 0.7784, 0.1307, 0.789, 0.1051, 0.7918, 0.09985, 0.8042, 0.08176, 0.816, 0.06861, 0.8579, 0.04314, 0.8587, 0.04279, 0.8787, 0.03935, 0.8989, 0.04031, 0.9189, 0.0453, 0.9382, 0.05392, 0.9481, 0.06036, 1.0, 0.1266, 0.9699, 0.407, 0.9674, 0.4091, 0.9579, 0.414, 0.8408, 0.3898, 0.8352, 0.3849, 0.8189, 0.3667, 0.81, 0.3545, 0.7988, 0.3358, 0.7845, 0.3049, 0.0, 0.7122, 0.04058, 0.5203, 0.189, 0.5311, 0.2213, 0.5948, 0.1431, 0.7741, 0.1273, 0.7767, 0.1077, 0.7778, 0.08726, 0.7753, 0.07628, 0.7725, 0.07032, 0.7706, 0.01073, 0.7273, 0.001662, 0.7153, 0.4793, 0.7462, 0.4998, 0.7467, 0.5011, 0.7663, 0.4801, 0.7553, 0.9176, 0.03667, 0.9357, 0.04129, 0.9369, 0.04322, 0.9382, 0.05392, 0.9189, 0.0453, 0.9151, 0.01858, 0.9242, 0.02117, 0.9357, 0.04129, 0.9176, 0.03667, 0.9129, 0.002888, 0.9155, 0.003699, 0.9242, 0.02117, 0.9151, 0.01858, 0.4248, 0.7346, 0.4255, 0.7441, 0.4222, 0.7448, 0.4109, 0.7448, 0.4095, 0.7284, 0.4595, 0.7356, 0.46, 0.7456, 0.4473, 0.7452, 0.4419, 0.7442, 0.4415, 0.737, 0.4415, 0.737, 0.4419, 0.7442, 0.4255, 0.7441, 0.4248, 0.7346, 0.4793, 0.7462, 0.4801, 0.7553, 0.4602, 0.7479, 0.46, 0.7456, 0.46, 0.7456, 0.4602, 0.7479, 0.4473, 0.7452, 0.4801, 0.7553, 0.5011, 0.7663, 0.5053, 0.769, 0.5084, 0.7714, 0.5551, 0.8802, 0.5307, 0.9258, 0.4025, 0.8337, 0.3879, 0.7778, 0.3907, 0.7665, 0.3912, 0.7654, 0.3998, 0.7548, 0.4113, 0.7476, 0.4222, 0.7448, 0.4255, 0.7441, 0.4419, 0.7442, 0.4473, 0.7452, 0.4602, 0.7479, 0.6406, 0.696, 0.6487, 0.6976, 0.6406, 0.714, 0.6387, 0.7136, 0.5915, 0.7093, 0.6151, 0.7123, 0.615, 0.7124, 0.5909, 0.716, 0.568, 0.7067, 0.5915, 0.7093, 0.5909, 0.716, 0.5669, 0.7236, 0.5053, 0.769, 0.5098, 0.7691, 0.5084, 0.7714, 0.5212, 0.7252, 0.5436, 0.7264, 0.5435, 0.7364, 0.5288, 0.7476, 0.5212, 0.7473, 0.5212, 0.7473, 0.5288, 0.7476, 0.5216, 0.7546, 0.4998, 0.7467, 0.5212, 0.7473, 0.5216, 0.7546, 0.5098, 0.7691, 0.5053, 0.769, 0.5011, 0.7663, 0.5448, 0.7047, 0.568, 0.7067, 0.5669, 0.7236, 0.5589, 0.7274, 0.5436, 0.7264, 0.5436, 0.7264, 0.5589, 0.7274, 0.5435, 0.7364, 0.6287, 0.694, 0.6406, 0.696, 0.6387, 0.7136, 0.6158, 0.7125, 0.6151, 0.7123, 0.6168, 0.6952, 0.6151, 0.7123, 0.6158, 0.7125, 0.615, 0.7124, 0.2837, 0.2897, 0.2851, 0.2928, 0.2856, 0.2944, 0.238, 0.4189, 0.08477, 0.5203, 0.06878, 0.5112, 0.05377, 0.4979, 0.04351, 0.4841, 0.03838, 0.4754, 0.032, 0.4607, 0.02984, 0.4522, 0.1322, 0.2748, 0.2705, 0.2697, 0.5767, 0.2517, 0.5843, 0.2413, 0.719, 0.2125, 0.7223, 0.2154, 0.7231, 0.2166, 0.7306, 0.2292, 0.7317, 0.4575, 0.7256, 0.4711, 0.7192, 0.4817, 0.6317, 0.5459, 0.6309, 0.546, 0.6134, 0.5453, 0.5873, 0.5354, 0.4085, 0.6005, 0.4181, 0.5892, 0.4554, 0.5669, 0.5417, 0.5504, 0.5596, 0.5633, 0.5658, 0.5721, 0.5673, 0.5757, 0.554, 0.6673, 0.5473, 0.6776, 0.5433, 0.683, 0.5238, 0.7032, 0.522, 0.7048, 0.4995, 0.7206, 0.4929, 0.7241, 0.4788, 0.7304, 0.4595, 0.7356, 0.4415, 0.737, 0.4248, 0.7346, 0.4095, 0.7284, 0.4033, 0.724, 0.3958, 0.7171, 0.3879, 0.7052, 0.3848, 0.6981, 0.3821, 0.6867, 0.3821, 0.6859, 0.3861, 0.6452, 0.3903, 0.633, 0.3983, 0.6163, 0.4037, 0.6076, 0.6881, 0.6158, 0.6789, 0.6141, 0.6778, 0.6122, 0.688, 0.6149, 0.6891, 0.6314, 0.683, 0.6302, 0.6789, 0.6141, 0.6881, 0.6158, 0.6894, 0.6485, 0.682, 0.647, 0.683, 0.6302, 0.6891, 0.6314, 0.6778, 0.6643, 0.671, 0.6702, 0.6756, 0.6638, 0.6778, 0.6643, 0.6756, 0.6638, 0.682, 0.647, 0.6894, 0.6485, 0.6893, 0.6565, 0.6406, 0.696, 0.641, 0.6917, 0.6599, 0.6816, 0.6487, 0.6976, 0.6134, 0.5453, 0.6309, 0.546, 0.631, 0.5467, 0.6293, 0.5486, 0.6238, 0.5504, 0.5467, 0.6833, 0.5473, 0.6776, 0.554, 0.6673, 0.5704, 0.6814, 0.5699, 0.6857, 0.5699, 0.6857, 0.5704, 0.6814, 0.5821, 0.6872, 0.5699, 0.6857, 0.5821, 0.6872, 0.5932, 0.6917, 0.5915, 0.7093, 0.568, 0.7067])
me_cube.materials.append(mat_material)
me_cube.use_remesh_preserve_volume = False
me_cube.use_remesh_preserve_attributes = False
me_cube.use_mirror_vertex_groups = False
me_cube.update()

# ---- objects
ob_cube = bpy.data.objects.new('Cube', me_cube)

# ---- transforms, parenting, visibility, modifiers, constraints
ob_cube.location = (0.0, 0.0, 0.0)
ob_cube.lock_rotations_4d = False
ob_cube.empty_display_type = 'ARROWS'
ob_cube.lineart.crease_threshold = 0.0

# ---- collection membership
col_collection_1.objects.link(ob_cube)

# ---- scene / render settings (as saved in the file)
scene.frame_start = 1; scene.frame_end = 250; scene.frame_set(1)
scene.render.engine = 'BLENDER_EEVEE_NEXT'
scene.render.resolution_percentage = 50
scene.render.dither_intensity = 0.0
scene.cycles.use_denoising = False
scene.cycles.samples = 128
scene.cycles.sampling_pattern = 'TABULATED_SOBOL'
scene.cycles.use_adaptive_sampling = False
scene.cycles.use_light_tree = False
scene.cycles.blur_glossy = 0.0
scene.cycles.sample_clamp_indirect = 0.0
scene.view_settings.view_transform = 'Standard'
bpy.context.view_layer.update()

# ---- added for rendering (the .blend has no active camera and no usable light): camera, sun
cam_auto = bpy.data.cameras.new('AutoCamera')
cam_auto.lens = 50.0
cam_auto.sensor_width = 36.0
cam_auto.clip_end = 1000.0
ob_auto_camera = bpy.data.objects.new('AutoCamera', cam_auto)
scene.collection.objects.link(ob_auto_camera)
ob_auto_camera.location = (29.6221, -36.1868, 24.027)
ob_auto_camera.rotation_euler = (1.09748, -7.21219e-08, 0.694738)
scene.camera = ob_auto_camera
light_auto_sun = bpy.data.lights.new('AutoSun', 'SUN')
light_auto_sun.energy = 3.0
light_auto_sun.angle = 0.0523599
ob_auto_sun = bpy.data.objects.new('AutoSun', light_auto_sun)
scene.collection.objects.link(ob_auto_sun)
ob_auto_sun.rotation_euler = (0.872665, 0.174533, 0.523599)
bpy.context.view_layer.update()
